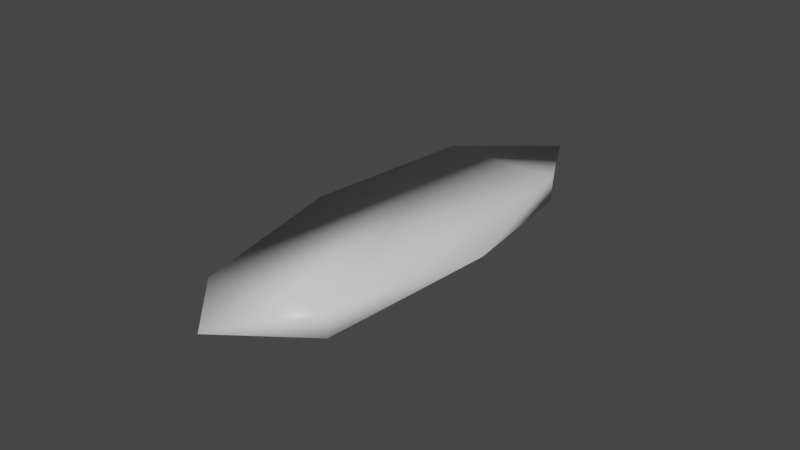 # Source: JumpStickyPlatform.blend  (saved by Blender 2.91.10; exported with 4.5.12 LTS)
import bpy
from mathutils import Matrix  # noqa: F401  (used for matrix-valued properties, if any)

bpy.ops.wm.read_factory_settings(use_empty=True)
scene = bpy.context.scene
scene.name = 'Scene'

# ---- materials (node trees are filled in below, after node groups)
mat_material = bpy.data.materials.new('Material')
mat_material.alpha_threshold = 0.0
mat_material.use_transparent_shadow = False
mat_material.line_color = (0.0, 0.0, 0.0, 1.0)

# ---- material node trees
mat_material.use_nodes = True; mat_material.node_tree.nodes.clear()
_N = mat_material.node_tree.nodes; _L = mat_material.node_tree.links
n0 = _N.new('ShaderNodeOutputMaterial'); n0.name = 'Material Output'; n0.location = (300, 300)
n1 = _N.new('ShaderNodeBsdfPrincipled'); n1.name = 'Principled BSDF'; n1.location = (10, 300)
n1.distribution = 'GGX'
n1.subsurface_method = 'BURLEY'
n1.inputs[2].default_value = 0.4
n1.inputs[3].default_value = 1.45
n1.inputs[27].default_value = (0.0, 0.0, 0.0, 1.0)
n1.inputs[28].default_value = 1.0
_L.new(n1.outputs[0], n0.inputs[0])
n0.is_active_output = True

# ---- world
world_world = bpy.data.worlds.new('World'); scene.world = world_world
world_world.use_nodes = True; world_world.node_tree.nodes.clear()
_N = world_world.node_tree.nodes; _L = world_world.node_tree.links
n0 = _N.new('ShaderNodeOutputWorld'); n0.name = 'World Output'; n0.location = (300, 300)
n1 = _N.new('ShaderNodeBackground'); n1.name = 'Background'; n1.location = (10, 300)
n1.inputs[0].default_value = (0.05088, 0.05088, 0.05088, 1.0)
_L.new(n1.outputs[0], n0.inputs[0])
n0.is_active_output = True
world_world.color = (0.05088, 0.05088, 0.05088)
world_world.use_sun_shadow = False
world_world.sun_shadow_jitter_overblur = 0.0

# ---- meshes
me_cube = bpy.data.meshes.new('Cube')
me_cube.from_pydata([(5.0, 5.0, 5.0), (2.025, 2.025, 3.773), (5.0, -23.42, 5.0), (2.025, -20.44, 3.773), (-5.0, 5.0, 5.0), (-2.025, 2.025, 3.773), (-5.0, -23.42, 5.0), (-2.025, -20.44, 3.773), (5.0, 5.0, 3.986), (-5.0, -23.42, 3.986), (5.0, -23.42, 3.986), (-5.0, 5.0, 3.986)], [], [(0, 4, 6, 2), (10, 2, 6, 9), (9, 6, 4, 11), (5, 1, 3, 7), (8, 0, 2, 10), (11, 4, 0, 8), (5, 11, 8, 1), (1, 8, 10, 3), (7, 9, 11, 5), (3, 10, 9, 7)])
me_cube.polygons.foreach_set('use_smooth', [True] * 10)
_uv = me_cube.uv_layers.new(name='UVMap')
_uv.uv.foreach_set('vector', [0.625, 0.5, 0.875, 0.5, 0.875, 0.75, 0.625, 0.75, 0.5997, 0.75, 0.625, 0.75, 0.625, 1.0, 0.5997, 1.0, 0.5997, 0.0, 0.625, 0.0, 0.625, 0.25, 0.5997, 0.25, 0.125, 0.5, 0.375, 0.5, 0.375, 0.75, 0.125, 0.75, 0.5997, 0.5, 0.625, 0.5, 0.625, 0.75, 0.5997, 0.75, 0.5997, 0.25, 0.625, 0.25, 0.625, 0.5, 0.5997, 0.5, 0.375, 0.25, 0.5997, 0.25, 0.5997, 0.5, 0.375, 0.5, 0.375, 0.5, 0.5997, 0.5, 0.5997, 0.75, 0.375, 0.75, 0.375, 0.0, 0.5997, 0.0, 0.5997, 0.25, 0.375, 0.25, 0.375, 0.75, 0.5997, 0.75, 0.5997, 1.0, 0.375, 1.0])
me_cube.materials.append(mat_material)
me_cube.use_remesh_preserve_volume = False
me_cube.use_remesh_preserve_attributes = False
me_cube.use_mirror_vertex_groups = False
me_cube.update()

# ---- objects
ob_cube = bpy.data.objects.new('Cube', me_cube)

# ---- transforms, parenting, visibility, modifiers, constraints
ob_cube.location = (0.0, 0.0, 0.0)
ob_cube.lock_rotations_4d = False
ob_cube.empty_display_type = 'ARROWS'
ob_cube.lineart.crease_threshold = 0.0
_vg = ob_cube.vertex_groups.new(name='Deform')
_vg.add([0, 1, 2, 3, 4, 5, 6, 7, 8, 9, 10, 11], 1.0, 'REPLACE')
_m = ob_cube.modifiers.new('Subdivision', 'SUBSURF')
_m.subdivision_type = 'SIMPLE'
_m.levels = 6
_m = ob_cube.modifiers.new('BaseDisplacement', 'DISPLACE')
_m.vertex_group = 'Deform'
_m.mid_level = 0.0
_m.strength = 0.7
_m = ob_cube.modifiers.new('SecondDisplacement', 'DISPLACE')
_m.vertex_group = 'Deform'
_m.mid_level = 0.1
_m.strength = 0.5
_m.texture_coords = 'GLOBAL'
_m = ob_cube.modifiers.new('Decimate', 'DECIMATE')
_m.ratio = 0.1
_m = ob_cube.modifiers.new('Decimate.001', 'DECIMATE')
_m.decimate_type = 'DISSOLVE'
_m.angle_limit = 0.2618
_m.use_dissolve_boundaries = True
_m = ob_cube.modifiers.new('Smooth', 'SMOOTH')
_m.iterations = 4
_m.vertex_group = 'Deform'
_m = ob_cube.modifiers.new('WeightedNormal', 'WEIGHTED_NORMAL')
_m = ob_cube.modifiers.new('Triangulate', 'TRIANGULATE')
_m.ngon_method = 'CLIP'
_m.keep_custom_normals = True
_m = ob_cube.modifiers.new('Decimate.002', 'DECIMATE')
_m.use_collapse_triangulate = True
_m.symmetry_axis = 'Y'
_m.vertex_group_factor = 4.8
_m = ob_cube.modifiers.new('Bevel', 'BEVEL')
_m.angle_limit = 0.3491
_m = ob_cube.modifiers.new('Decimate.003', 'DECIMATE')
_m.ratio = 0.188
_m.use_collapse_triangulate = True

# ---- collection membership
scene.collection.objects.link(ob_cube)

# ---- scene / render settings (as saved in the file)
scene.frame_start = 1; scene.frame_end = 250; scene.frame_set(1)
scene.render.engine = 'BLENDER_EEVEE_NEXT'
scene.cycles.use_denoising = False
scene.cycles.samples = 128
scene.cycles.sampling_pattern = 'TABULATED_SOBOL'
scene.cycles.use_adaptive_sampling = False
scene.cycles.use_light_tree = False
scene.view_settings.view_transform = 'Filmic'
bpy.context.view_layer.update()

# ---- added for rendering (the .blend has no active camera and no usable light): camera, sun
cam_auto = bpy.data.cameras.new('AutoCamera')
cam_auto.lens = 50.0
cam_auto.sensor_width = 36.0
cam_auto.clip_end = 1000.0
ob_auto_camera = bpy.data.objects.new('AutoCamera', cam_auto)
scene.collection.objects.link(ob_auto_camera)
ob_auto_camera.location = (30.4115, -45.634, 28.7028)
ob_auto_camera.rotation_euler = (1.09748, -7.21219e-08, 0.694738)
scene.camera = ob_auto_camera
light_auto_sun = bpy.data.lights.new('AutoSun', 'SUN')
light_auto_sun.energy = 3.0
light_auto_sun.angle = 0.0523599
ob_auto_sun = bpy.data.objects.new('AutoSun', light_auto_sun)
scene.collection.objects.link(ob_auto_sun)
ob_auto_sun.rotation_euler = (0.872665, 0.174533, 0.523599)
bpy.context.view_layer.update()
